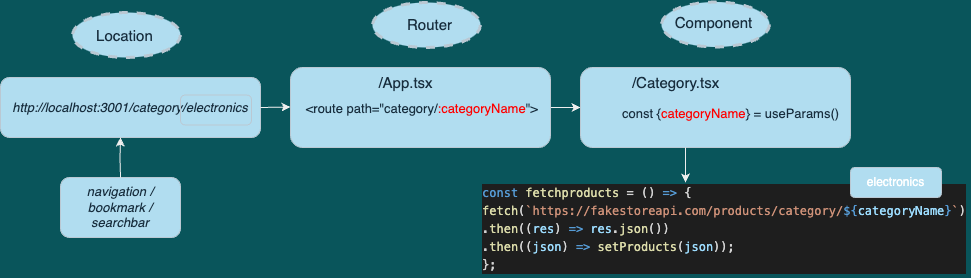

The diagram above was exported from draw.io. Its source (the exported page's mxGraphModel, read from the mxfile embedded in the PNG):
<mxGraphModel dx="2066" dy="1019" grid="1" gridSize="10" guides="1" tooltips="1" connect="1" arrows="1" fold="1" page="1" pageScale="1" pageWidth="850" pageHeight="1100" background="#09555B" math="0" shadow="0">
  <root>
    <mxCell id="0" />
    <mxCell id="1" parent="0" />
    <mxCell id="2" value="" style="ellipse;whiteSpace=wrap;html=1;align=center;dashed=1;strokeColor=#BAC8D3;strokeWidth=3;fontColor=#182E3E;fillColor=#B1DDF0;" vertex="1" parent="1">
      <mxGeometry x="711" y="54.5" width="108" height="45" as="geometry" />
    </mxCell>
    <mxCell id="3" value="" style="ellipse;whiteSpace=wrap;html=1;align=center;dashed=1;strokeColor=#BAC8D3;strokeWidth=3;fontColor=#182E3E;fillColor=#B1DDF0;" vertex="1" parent="1">
      <mxGeometry x="422" y="55" width="108" height="45" as="geometry" />
    </mxCell>
    <mxCell id="4" value="" style="ellipse;whiteSpace=wrap;html=1;align=center;dashed=1;strokeColor=#BAC8D3;strokeWidth=3;fontColor=#182E3E;fillColor=#B1DDF0;" vertex="1" parent="1">
      <mxGeometry x="122" y="65" width="108" height="45" as="geometry" />
    </mxCell>
    <mxCell id="5" value="" style="edgeStyle=orthogonalEdgeStyle;rounded=0;orthogonalLoop=1;jettySize=auto;html=1;fontSize=13;fontColor=#FFFFFF;entryX=0;entryY=0.5;entryDx=0;entryDy=0;labelBackgroundColor=#09555B;strokeColor=#EEEEEE;" edge="1" source="6" target="7" parent="1">
      <mxGeometry relative="1" as="geometry" />
    </mxCell>
    <mxCell id="6" value="&lt;font style=&quot;font-size: 13px;&quot;&gt;&lt;span style=&quot;orphans: 2; text-align: center; text-indent: 0px; widows: 2; text-decoration-thickness: initial; text-decoration-style: initial; text-decoration-color: initial; float: none; display: inline !important;&quot;&gt;&amp;nbsp;&amp;lt;route path=&quot;category/&lt;/span&gt;&lt;span style=&quot;text-decoration-thickness: initial; text-decoration-style: initial; text-decoration-color: initial;&quot;&gt;&lt;font color=&quot;#ff0000&quot;&gt;:categoryName&lt;/font&gt;&lt;/span&gt;&lt;span style=&quot;orphans: 2; text-align: center; text-indent: 0px; widows: 2; text-decoration-thickness: initial; text-decoration-style: initial; text-decoration-color: initial; float: none; display: inline !important;&quot;&gt;&quot;&amp;gt;&lt;/span&gt;&lt;/font&gt;" style="rounded=1;whiteSpace=wrap;html=1;strokeColor=#BAC8D3;fontSize=15;fillColor=#B1DDF0;fontColor=#182E3E;" vertex="1" parent="1">
      <mxGeometry x="340" y="120" width="260" height="80" as="geometry" />
    </mxCell>
    <mxCell id="7" value="" style="rounded=1;whiteSpace=wrap;html=1;strokeColor=#BAC8D3;fontSize=15;fillColor=#B1DDF0;fontColor=#182E3E;" vertex="1" parent="1">
      <mxGeometry x="630" y="120" width="270" height="80" as="geometry" />
    </mxCell>
    <mxCell id="8" value="/App.tsx" style="text;html=1;align=center;verticalAlign=middle;resizable=0;points=[];autosize=1;strokeColor=none;fillColor=none;fontColor=#182E3E;fontSize=15;" vertex="1" parent="1">
      <mxGeometry x="415" y="120" width="80" height="30" as="geometry" />
    </mxCell>
    <mxCell id="9" value="/Category.tsx" style="text;html=1;align=center;verticalAlign=middle;resizable=0;points=[];autosize=1;strokeColor=none;fillColor=none;fontColor=#182E3E;fontSize=15;" vertex="1" parent="1">
      <mxGeometry x="670" y="120" width="110" height="30" as="geometry" />
    </mxCell>
    <mxCell id="10" value="&lt;meta charset=&quot;utf-8&quot;&gt;&lt;div style=&quot;color: rgb(212, 212, 212); background-color: rgb(30, 30, 30); font-family: Menlo, Monaco, &amp;quot;Courier New&amp;quot;, monospace; font-weight: normal; font-size: 12px; line-height: 18px;&quot;&gt;&lt;div&gt;&lt;span style=&quot;color: #569cd6;&quot;&gt;const&lt;/span&gt;&lt;span style=&quot;color: #d4d4d4;&quot;&gt; &lt;/span&gt;&lt;span style=&quot;color: #dcdcaa;&quot;&gt;fetchproducts&lt;/span&gt;&lt;span style=&quot;color: #d4d4d4;&quot;&gt; = () &lt;/span&gt;&lt;span style=&quot;color: #569cd6;&quot;&gt;=&amp;gt;&lt;/span&gt;&lt;span style=&quot;color: #d4d4d4;&quot;&gt; {&lt;/span&gt;&lt;/div&gt;&lt;div&gt;&lt;span style=&quot;color: #d4d4d4;&quot;&gt;    &lt;/span&gt;&lt;span style=&quot;color: #dcdcaa;&quot;&gt;fetch&lt;/span&gt;&lt;span style=&quot;color: #d4d4d4;&quot;&gt;(&lt;/span&gt;&lt;span style=&quot;color: #ce9178;&quot;&gt;`https://fakestoreapi.com/products/category/&lt;/span&gt;&lt;span style=&quot;color: #569cd6;&quot;&gt;${&lt;/span&gt;&lt;span style=&quot;color: #9cdcfe;&quot;&gt;categoryName&lt;/span&gt;&lt;span style=&quot;color: #569cd6;&quot;&gt;}&lt;/span&gt;&lt;span style=&quot;color: #ce9178;&quot;&gt;`&lt;/span&gt;&lt;span style=&quot;color: #d4d4d4;&quot;&gt;)&lt;/span&gt;&lt;/div&gt;&lt;div&gt;&lt;span style=&quot;color: #d4d4d4;&quot;&gt;      .&lt;/span&gt;&lt;span style=&quot;color: #dcdcaa;&quot;&gt;then&lt;/span&gt;&lt;span style=&quot;color: #d4d4d4;&quot;&gt;((&lt;/span&gt;&lt;span style=&quot;color: #9cdcfe;&quot;&gt;res&lt;/span&gt;&lt;span style=&quot;color: #d4d4d4;&quot;&gt;) &lt;/span&gt;&lt;span style=&quot;color: #569cd6;&quot;&gt;=&amp;gt;&lt;/span&gt;&lt;span style=&quot;color: #d4d4d4;&quot;&gt; &lt;/span&gt;&lt;span style=&quot;color: #9cdcfe;&quot;&gt;res&lt;/span&gt;&lt;span style=&quot;color: #d4d4d4;&quot;&gt;.&lt;/span&gt;&lt;span style=&quot;color: #dcdcaa;&quot;&gt;json&lt;/span&gt;&lt;span style=&quot;color: #d4d4d4;&quot;&gt;())&lt;/span&gt;&lt;/div&gt;&lt;div&gt;&lt;span style=&quot;color: #d4d4d4;&quot;&gt;      .&lt;/span&gt;&lt;span style=&quot;color: #dcdcaa;&quot;&gt;then&lt;/span&gt;&lt;span style=&quot;color: #d4d4d4;&quot;&gt;((&lt;/span&gt;&lt;span style=&quot;color: #9cdcfe;&quot;&gt;json&lt;/span&gt;&lt;span style=&quot;color: #d4d4d4;&quot;&gt;) &lt;/span&gt;&lt;span style=&quot;color: #569cd6;&quot;&gt;=&amp;gt;&lt;/span&gt;&lt;span style=&quot;color: #d4d4d4;&quot;&gt; &lt;/span&gt;&lt;span style=&quot;color: #dcdcaa;&quot;&gt;setProducts&lt;/span&gt;&lt;span style=&quot;color: #d4d4d4;&quot;&gt;(&lt;/span&gt;&lt;span style=&quot;color: #9cdcfe;&quot;&gt;json&lt;/span&gt;&lt;span style=&quot;color: #d4d4d4;&quot;&gt;));&lt;/span&gt;&lt;/div&gt;&lt;div&gt;&lt;span style=&quot;color: #d4d4d4;&quot;&gt;  };&lt;/span&gt;&lt;/div&gt;&lt;/div&gt;" style="text;whiteSpace=wrap;html=1;fontColor=#182E3E;" vertex="1" parent="1">
      <mxGeometry x="530" y="230" width="490" height="100" as="geometry" />
    </mxCell>
    <mxCell id="11" value="&lt;i&gt;&lt;font style=&quot;font-size: 13px;&quot;&gt;http://localhost:3001/category/electronics&lt;/font&gt;&lt;/i&gt;" style="rounded=1;whiteSpace=wrap;html=1;strokeColor=#BAC8D3;fillColor=#B1DDF0;fontColor=#182E3E;" vertex="1" parent="1">
      <mxGeometry x="50" y="130" width="260" height="60" as="geometry" />
    </mxCell>
    <mxCell id="12" value="&lt;font style=&quot;font-size: 13px;&quot;&gt;&lt;span style=&quot;orphans: 2; text-align: center; text-indent: 0px; widows: 2; text-decoration-thickness: initial; text-decoration-style: initial; text-decoration-color: initial; float: none; display: inline !important;&quot;&gt;const {&lt;/span&gt;&lt;span style=&quot;text-align: center; text-decoration-thickness: initial; text-decoration-style: initial; text-decoration-color: initial;&quot;&gt;&lt;font style=&quot;font-size: 13px;&quot; color=&quot;#ff0000&quot;&gt;categoryName&lt;/font&gt;&lt;/span&gt;&lt;span style=&quot;orphans: 2; text-align: center; text-indent: 0px; widows: 2; text-decoration-thickness: initial; text-decoration-style: initial; text-decoration-color: initial; float: none; display: inline !important;&quot;&gt;} = useParams()&lt;/span&gt;&lt;/font&gt;" style="text;whiteSpace=wrap;html=1;fontSize=15;fontColor=#182E3E;" vertex="1" parent="1">
      <mxGeometry x="670" y="150" width="230" height="25" as="geometry" />
    </mxCell>
    <mxCell id="13" value="" style="endArrow=classic;html=1;rounded=0;fontSize=15;fontColor=#FFFFFF;labelBackgroundColor=#09555B;strokeColor=#EEEEEE;" edge="1" parent="1">
      <mxGeometry width="50" height="50" relative="1" as="geometry">
        <mxPoint x="735" y="200" as="sourcePoint" />
        <mxPoint x="735" y="235" as="targetPoint" />
      </mxGeometry>
    </mxCell>
    <mxCell id="14" value="" style="endArrow=classic;html=1;rounded=0;fontSize=15;fontColor=#FFFFFF;labelBackgroundColor=#09555B;strokeColor=#EEEEEE;" edge="1" parent="1">
      <mxGeometry width="50" height="50" relative="1" as="geometry">
        <mxPoint x="310" y="160" as="sourcePoint" />
        <mxPoint x="340" y="159.5" as="targetPoint" />
      </mxGeometry>
    </mxCell>
    <mxCell id="15" value="Location&amp;nbsp;" style="text;html=1;align=center;verticalAlign=middle;resizable=0;points=[];autosize=1;strokeColor=none;fillColor=none;fontColor=#182E3E;fontSize=15;" vertex="1" parent="1">
      <mxGeometry x="136" y="72.5" width="80" height="30" as="geometry" />
    </mxCell>
    <mxCell id="16" value="Router" style="text;html=1;align=center;verticalAlign=middle;resizable=0;points=[];autosize=1;strokeColor=none;fillColor=none;fontColor=#182E3E;fontSize=15;" vertex="1" parent="1">
      <mxGeometry x="444" y="62" width="70" height="30" as="geometry" />
    </mxCell>
    <mxCell id="17" value="Component" style="text;html=1;align=center;verticalAlign=middle;resizable=0;points=[];autosize=1;strokeColor=none;fillColor=none;fontColor=#182E3E;fontSize=15;" vertex="1" parent="1">
      <mxGeometry x="713" y="60" width="100" height="30" as="geometry" />
    </mxCell>
    <mxCell id="18" value="navigation / bookmark / searchbar" style="rounded=1;whiteSpace=wrap;html=1;strokeColor=#BAC8D3;fontSize=13;fillColor=#B1DDF0;fontColor=#182E3E;fontStyle=2" vertex="1" parent="1">
      <mxGeometry x="110" y="230" width="120" height="60" as="geometry" />
    </mxCell>
    <mxCell id="19" value="" style="endArrow=classic;html=1;rounded=0;fontSize=13;fontColor=#FFFFFF;strokeColor=#EEEEEE;labelBackgroundColor=#09555B;" edge="1" parent="1">
      <mxGeometry width="50" height="50" relative="1" as="geometry">
        <mxPoint x="170" y="230" as="sourcePoint" />
        <mxPoint x="170" y="190" as="targetPoint" />
        <Array as="points">
          <mxPoint x="169.5" y="210" />
        </Array>
      </mxGeometry>
    </mxCell>
    <mxCell id="20" value="" style="rounded=1;whiteSpace=wrap;html=1;strokeColor=#BAC8D3;strokeWidth=1;fontColor=#182E3E;fillColor=none;" vertex="1" parent="1">
      <mxGeometry x="230" y="147.5" width="71" height="30" as="geometry" />
    </mxCell>
    <mxCell id="21" value="&lt;font color=&quot;#ffffff&quot;&gt;electronics&lt;/font&gt;" style="rounded=1;whiteSpace=wrap;html=1;strokeColor=#BAC8D3;strokeWidth=1;fillColor=#B1DDF0;fontColor=#182E3E;" vertex="1" parent="1">
      <mxGeometry x="900" y="220" width="91" height="30" as="geometry" />
    </mxCell>
  </root>
</mxGraphModel>